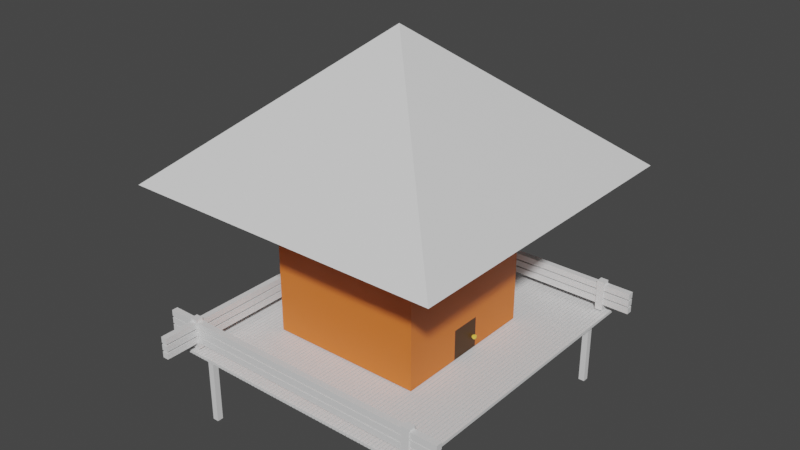 # Source: HouseWIthLedge1.blend  (saved by Blender 2.91.10; exported with 4.5.12 LTS)
import bpy
from mathutils import Matrix  # noqa: F401  (used for matrix-valued properties, if any)

bpy.ops.wm.read_factory_settings(use_empty=True)
scene = bpy.context.scene
scene.name = 'Scene'

# ---- collections
col_collection = bpy.data.collections.new('Collection'); scene.collection.children.link(col_collection)

# ---- materials (node trees are filled in below, after node groups)
mat_housebody = bpy.data.materials.new('HouseBody')
mat_housebody.use_transparent_shadow = False
mat_houseroof = bpy.data.materials.new('HouseRoof')
mat_houseroof.use_transparent_shadow = False
mat_insize = bpy.data.materials.new('Insize')
mat_insize.use_transparent_shadow = False
mat_material_004 = bpy.data.materials.new('Material.004')
mat_material_004.use_transparent_shadow = False
mat_doorhandle = bpy.data.materials.new('DoorHandle')
mat_doorhandle.use_transparent_shadow = False
mat_woodfloor = bpy.data.materials.new('WoodFloor')
mat_woodfloor.use_transparent_shadow = False

# ---- material node trees
mat_housebody.use_nodes = True; mat_housebody.node_tree.nodes.clear()
_N = mat_housebody.node_tree.nodes; _L = mat_housebody.node_tree.links
n0 = _N.new('ShaderNodeBsdfPrincipled'); n0.name = 'Principled BSDF'; n0.location = (10, 300)
n0.distribution = 'GGX'
n0.subsurface_method = 'BURLEY'
n0.inputs[0].default_value = (0.8, 0.184, 0.02754, 1.0)
n0.inputs[3].default_value = 1.45
n0.inputs[27].default_value = (0.0, 0.0, 0.0, 1.0)
n0.inputs[28].default_value = 1.0
n1 = _N.new('ShaderNodeOutputMaterial'); n1.name = 'Material Output'; n1.location = (300, 300)
_L.new(n0.outputs[0], n1.inputs[0])
n1.is_active_output = True
mat_houseroof.use_nodes = True; mat_houseroof.node_tree.nodes.clear()
_N = mat_houseroof.node_tree.nodes; _L = mat_houseroof.node_tree.links
n0 = _N.new('ShaderNodeBsdfPrincipled'); n0.name = 'Principled BSDF'; n0.location = (10, 300)
n0.distribution = 'GGX'
n0.subsurface_method = 'BURLEY'
n0.inputs[3].default_value = 1.45
n0.inputs[27].default_value = (0.0, 0.0, 0.0, 1.0)
n0.inputs[28].default_value = 1.0
n1 = _N.new('ShaderNodeOutputMaterial'); n1.name = 'Material Output'; n1.location = (300, 300)
_L.new(n0.outputs[0], n1.inputs[0])
n1.is_active_output = True
mat_insize.use_nodes = True; mat_insize.node_tree.nodes.clear()
_N = mat_insize.node_tree.nodes; _L = mat_insize.node_tree.links
n0 = _N.new('ShaderNodeBsdfPrincipled'); n0.name = 'Principled BSDF'; n0.location = (10, 300)
n0.distribution = 'GGX'
n0.subsurface_method = 'BURLEY'
n0.inputs[0].default_value = (0.0, 0.0, 0.0, 1.0)
n0.inputs[3].default_value = 1.45
n0.inputs[27].default_value = (0.0, 0.0, 0.0, 1.0)
n0.inputs[28].default_value = 1.0
n1 = _N.new('ShaderNodeOutputMaterial'); n1.name = 'Material Output'; n1.location = (300, 300)
_L.new(n0.outputs[0], n1.inputs[0])
n1.is_active_output = True
mat_material_004.use_nodes = True; mat_material_004.node_tree.nodes.clear()
_N = mat_material_004.node_tree.nodes; _L = mat_material_004.node_tree.links
n0 = _N.new('ShaderNodeBsdfPrincipled'); n0.name = 'Principled BSDF'; n0.location = (10, 300)
n0.distribution = 'GGX'
n0.subsurface_method = 'BURLEY'
n0.inputs[0].default_value = (0.06372, 0.0233, 0.001073, 1.0)
n0.inputs[3].default_value = 1.45
n0.inputs[27].default_value = (0.0, 0.0, 0.0, 1.0)
n0.inputs[28].default_value = 1.0
n1 = _N.new('ShaderNodeOutputMaterial'); n1.name = 'Material Output'; n1.location = (300, 300)
_L.new(n0.outputs[0], n1.inputs[0])
n1.is_active_output = True
mat_doorhandle.use_nodes = True; mat_doorhandle.node_tree.nodes.clear()
_N = mat_doorhandle.node_tree.nodes; _L = mat_doorhandle.node_tree.links
n0 = _N.new('ShaderNodeBsdfPrincipled'); n0.name = 'Principled BSDF'; n0.location = (10, 300)
n0.distribution = 'GGX'
n0.subsurface_method = 'BURLEY'
n0.inputs[0].default_value = (1.0, 0.6975, 0.09449, 1.0)
n0.inputs[3].default_value = 1.45
n0.inputs[27].default_value = (0.0, 0.0, 0.0, 1.0)
n0.inputs[28].default_value = 1.0
n1 = _N.new('ShaderNodeOutputMaterial'); n1.name = 'Material Output'; n1.location = (300, 300)
_L.new(n0.outputs[0], n1.inputs[0])
n1.is_active_output = True
mat_woodfloor.use_nodes = True; mat_woodfloor.node_tree.nodes.clear()
_N = mat_woodfloor.node_tree.nodes; _L = mat_woodfloor.node_tree.links
n0 = _N.new('ShaderNodeBsdfPrincipled'); n0.name = 'Principled BSDF'; n0.location = (10, 300)
n0.distribution = 'GGX'
n0.subsurface_method = 'BURLEY'
n0.inputs[3].default_value = 1.45
n0.inputs[27].default_value = (0.0, 0.0, 0.0, 1.0)
n0.inputs[28].default_value = 1.0
n1 = _N.new('ShaderNodeOutputMaterial'); n1.name = 'Material Output'; n1.location = (300, 300)
_L.new(n0.outputs[0], n1.inputs[0])
n1.is_active_output = True

# ---- world
world_world = bpy.data.worlds.new('World'); scene.world = world_world
world_world.use_nodes = True; world_world.node_tree.nodes.clear()
_N = world_world.node_tree.nodes; _L = world_world.node_tree.links
n0 = _N.new('ShaderNodeOutputWorld'); n0.name = 'World Output'; n0.location = (300, 300)
n1 = _N.new('ShaderNodeBackground'); n1.name = 'Background'; n1.location = (10, 300)
n1.inputs[0].default_value = (0.05088, 0.05088, 0.05088, 1.0)
_L.new(n1.outputs[0], n0.inputs[0])
n0.is_active_output = True
world_world.color = (0.05088, 0.05088, 0.05088)
world_world.use_sun_shadow = False
world_world.sun_shadow_jitter_overblur = 0.0

# ---- meshes
me_cube = bpy.data.meshes.new('Cube')
me_cube.from_pydata([(1.0, -0.2, -1.0), (1.0, 0.2, -1.0), (1.0, -0.2, -0.6), (1.0, 0.2, -0.6), (-1.0, -1.0, 1.0), (-1.0, 1.0, 1.0), (1.0, -1.0, 1.0), (1.0, 1.0, 1.0), (-2.079, -2.079, 1.0), (-2.079, 2.079, 1.0), (2.079, 2.079, 1.0), (2.079, -2.079, 1.0), (0.0, 0.0, 2.788), (1.0, 0.2, -1.0), (1.0, -0.2, -1.0), (1.0, 0.2, -0.6), (1.0, -0.2, -0.6), (1.0, 1.0, -1.0), (-1.0, 1.0, -1.0), (-1.0, -1.0, -1.0), (-1.0, -1.0, 1.0), (-1.0, 1.0, 1.0), (1.0, 1.0, 1.0), (1.0, -1.0, 1.0), (1.0, -1.0, -1.0), (0.5331, -0.2, -0.9932), (0.5331, 0.2, -0.9932), (0.5331, -0.2, -0.5932), (0.5331, 0.2, -0.5932), (0.5331, 0.0, -0.7932)], [], [(3, 1, 13, 15), (4, 5, 21, 20), (1, 0, 14, 13), (5, 4, 8, 9), (6, 4, 20, 23), (0, 2, 16, 14), (11, 10, 12), (6, 7, 10, 11), (7, 5, 9, 10), (4, 6, 11, 8), (9, 8, 12), (8, 11, 12), (10, 9, 12), (19, 20, 21, 18), (18, 21, 22, 17), (24, 23, 20, 19), (14, 16, 15, 13, 17, 22, 23, 24), (13, 14, 24, 19, 18, 17), (2, 3, 15, 16), (7, 6, 23, 22), (5, 7, 22, 21), (1, 3, 28, 26), (0, 1, 26, 25), (2, 0, 25, 27), (3, 2, 27, 28), (27, 25, 29), (28, 27, 29), (26, 28, 29), (25, 26, 29)])
me_cube.polygons.foreach_set('material_index', [0, 1, 0, 1, 1, 0, 1, 1, 1, 1, 1, 1, 1, 0, 0, 0, 0, 0, 0, 1, 1, 2, 2, 2, 2, 2, 2, 2, 2])
_uv = me_cube.uv_layers.new(name='UVMap')
_uv.uv.foreach_set('vector', [0.0, 0.0, 0.0, 0.0, 0.0, 0.0, 0.0, 0.0, 0.625, 0.0, 0.625, 0.25, 0.625, 0.25, 0.625, 0.0, 0.0, 0.0, 0.0, 0.0, 0.0, 0.0, 0.0, 0.0, 0.625, 0.25, 0.625, 0.0, 0.625, 0.0, 0.625, 0.25, 0.625, 0.75, 0.625, 1.0, 0.625, 1.0, 0.625, 0.75, 0.0, 0.0, 0.0, 0.0, 0.0, 0.0, 0.0, 0.0, 0.625, 0.75, 0.625, 0.5, 0.625, 0.75, 0.625, 0.75, 0.625, 0.5, 0.625, 0.5, 0.625, 0.75, 0.625, 0.5, 0.625, 0.25, 0.625, 0.25, 0.625, 0.5, 0.625, 1.0, 0.625, 0.75, 0.625, 0.75, 0.625, 1.0, 0.625, 0.25, 0.625, 0.0, 0.625, 0.25, 0.625, 1.0, 0.625, 0.75, 0.625, 1.0, 0.625, 0.5, 0.625, 0.25, 0.625, 0.5, 0.375, 0.0, 0.625, 0.0, 0.625, 0.25, 0.375, 0.25, 0.375, 0.25, 0.625, 0.25, 0.625, 0.5, 0.375, 0.5, 0.375, 0.75, 0.625, 0.75, 0.625, 1.0, 0.375, 1.0, 0.375, 0.65, 0.425, 0.65, 0.425, 0.6, 0.375, 0.6, 0.375, 0.5, 0.625, 0.5, 0.625, 0.75, 0.375, 0.75, 0.3625, 0.6, 0.375, 0.65, 0.375, 0.75, 0.125, 0.75, 0.125, 0.5, 0.375, 0.5, 0.0, 0.0, 0.0, 0.0, 0.0, 0.0, 0.0, 0.0, 0.625, 0.5, 0.625, 0.75, 0.625, 0.75, 0.625, 0.5, 0.625, 0.25, 0.625, 0.5, 0.625, 0.5, 0.625, 0.25, 0.0, 0.0, 0.0, 0.0, 0.0, 0.0, 0.0, 0.0, 0.0, 0.0, 0.0, 0.0, 0.0, 0.0, 0.0, 0.0, 0.0, 0.0, 0.0, 0.0, 0.0, 0.0, 0.0, 0.0, 0.0, 0.0, 0.0, 0.0, 0.0, 0.0, 0.0, 0.0, 0.0, 0.0, 0.0, 0.0, 0.0, 0.0, 0.0, 0.0, 0.0, 0.0, 0.0, 0.0, 0.0, 0.0, 0.0, 0.0, 0.0, 0.0, 0.0, 0.0, 0.0, 0.0, 0.0, 0.0])
me_cube.materials.append(mat_housebody)
me_cube.materials.append(mat_houseroof)
me_cube.materials.append(mat_insize)
me_cube.use_remesh_fix_poles = True
me_cube.use_remesh_preserve_attributes = False
me_cube.use_mirror_vertex_groups = False
me_cube.update()
me_cube_002 = bpy.data.meshes.new('Cube.002')
me_cube_002.from_pydata([(-0.25, -1.0, -1.0), (-0.25, -1.0, 1.0), (-0.25, 1.0, -1.0), (-0.25, 1.0, 1.0), (0.25, -1.0, -1.0), (0.25, -1.0, 1.0), (0.25, 1.0, -1.0), (0.25, 1.0, 1.0)], [], [(0, 1, 3, 2), (2, 3, 7, 6), (6, 7, 5, 4), (4, 5, 1, 0), (2, 6, 4, 0), (7, 3, 1, 5)])
_uv = me_cube_002.uv_layers.new(name='UVMap')
_uv.uv.foreach_set('vector', [0.375, 0.0, 0.625, 0.0, 0.625, 0.25, 0.375, 0.25, 0.375, 0.25, 0.625, 0.25, 0.625, 0.5, 0.375, 0.5, 0.375, 0.5, 0.625, 0.5, 0.625, 0.75, 0.375, 0.75, 0.375, 0.75, 0.625, 0.75, 0.625, 1.0, 0.375, 1.0, 0.125, 0.5, 0.375, 0.5, 0.375, 0.75, 0.125, 0.75, 0.625, 0.5, 0.875, 0.5, 0.875, 0.75, 0.625, 0.75])
me_cube_002.materials.append(mat_material_004)
me_cube_002.use_remesh_fix_poles = True
me_cube_002.use_remesh_preserve_attributes = False
me_cube_002.use_mirror_vertex_groups = False
me_cube_002.update()
me_cube_004 = bpy.data.meshes.new('Cube.004')
me_cube_004.from_pydata([(-1.0, -1.0, -1.0), (-1.0, -1.0, 1.0), (-1.0, 1.0, -1.0), (-1.0, 1.0, 1.0), (1.0, -1.0, -1.0), (1.0, -1.0, 1.0), (1.0, 1.0, -1.0), (1.0, 1.0, 1.0), (0.7648, -1.413, -1.413), (0.7648, -1.413, 1.413), (0.7648, 1.413, -1.413), (0.7648, 1.413, 1.413), (2.701, -1.413, -1.413), (2.701, -1.413, 1.413), (2.701, 1.413, -1.413), (2.701, 1.413, 1.413)], [], [(0, 1, 3, 2), (2, 3, 7, 6), (6, 7, 5, 4), (4, 5, 1, 0), (2, 6, 4, 0), (7, 3, 1, 5), (8, 9, 11, 10), (10, 11, 15, 14), (14, 15, 13, 12), (12, 13, 9, 8), (10, 14, 12, 8), (15, 11, 9, 13)])
_uv = me_cube_004.uv_layers.new(name='UVMap')
_uv.uv.foreach_set('vector', [0.375, 0.0, 0.625, 0.0, 0.625, 0.25, 0.375, 0.25, 0.375, 0.25, 0.625, 0.25, 0.625, 0.5, 0.375, 0.5, 0.375, 0.5, 0.625, 0.5, 0.625, 0.75, 0.375, 0.75, 0.375, 0.75, 0.625, 0.75, 0.625, 1.0, 0.375, 1.0, 0.125, 0.5, 0.375, 0.5, 0.375, 0.75, 0.125, 0.75, 0.625, 0.5, 0.875, 0.5, 0.875, 0.75, 0.625, 0.75, 0.375, 0.0, 0.625, 0.0, 0.625, 0.25, 0.375, 0.25, 0.375, 0.25, 0.625, 0.25, 0.625, 0.5, 0.375, 0.5, 0.375, 0.5, 0.625, 0.5, 0.625, 0.75, 0.375, 0.75, 0.375, 0.75, 0.625, 0.75, 0.625, 1.0, 0.375, 1.0, 0.125, 0.5, 0.375, 0.5, 0.375, 0.75, 0.125, 0.75, 0.625, 0.5, 0.875, 0.5, 0.875, 0.75, 0.625, 0.75])
me_cube_004.materials.append(mat_doorhandle)
me_cube_004.use_remesh_fix_poles = True
me_cube_004.use_remesh_preserve_attributes = False
me_cube_004.use_mirror_vertex_groups = False
me_cube_004.update()
me_cube_006 = bpy.data.meshes.new('Cube.006')
me_cube_006.from_pydata([(-1.0, -1.0, -1.0), (-1.0, -1.0, 1.0), (-1.0, 1.0, -1.0), (-1.0, 1.0, 1.0), (1.0, -1.0, -1.0), (1.0, -1.0, 1.0), (1.0, 1.0, -1.0), (1.0, 1.0, 1.0)], [], [(0, 1, 3, 2), (2, 3, 7, 6), (6, 7, 5, 4), (4, 5, 1, 0), (2, 6, 4, 0), (7, 3, 1, 5)])
_uv = me_cube_006.uv_layers.new(name='UVMap')
_uv.uv.foreach_set('vector', [0.375, 0.0, 0.625, 0.0, 0.625, 0.25, 0.375, 0.25, 0.375, 0.25, 0.625, 0.25, 0.625, 0.5, 0.375, 0.5, 0.375, 0.5, 0.625, 0.5, 0.625, 0.75, 0.375, 0.75, 0.375, 0.75, 0.625, 0.75, 0.625, 1.0, 0.375, 1.0, 0.125, 0.5, 0.375, 0.5, 0.375, 0.75, 0.125, 0.75, 0.625, 0.5, 0.875, 0.5, 0.875, 0.75, 0.625, 0.75])
me_cube_006.materials.append(mat_woodfloor)
me_cube_006.use_remesh_fix_poles = True
me_cube_006.use_remesh_preserve_attributes = False
me_cube_006.use_mirror_vertex_groups = False
me_cube_006.update()
me_cube_007 = bpy.data.meshes.new('Cube.007')
me_cube_007.from_pydata([(-1.0, -1.0, -1.0), (-1.0, -1.0, 1.0), (-1.0, 1.0, -1.0), (-1.0, 1.0, 1.0), (1.0, -1.0, -1.0), (1.0, -1.0, 1.0), (1.0, 1.0, -1.0), (1.0, 1.0, 1.0)], [], [(0, 1, 3, 2), (2, 3, 7, 6), (6, 7, 5, 4), (4, 5, 1, 0), (2, 6, 4, 0), (7, 3, 1, 5)])
_uv = me_cube_007.uv_layers.new(name='UVMap')
_uv.uv.foreach_set('vector', [0.375, 0.0, 0.625, 0.0, 0.625, 0.25, 0.375, 0.25, 0.375, 0.25, 0.625, 0.25, 0.625, 0.5, 0.375, 0.5, 0.375, 0.5, 0.625, 0.5, 0.625, 0.75, 0.375, 0.75, 0.375, 0.75, 0.625, 0.75, 0.625, 1.0, 0.375, 1.0, 0.125, 0.5, 0.375, 0.5, 0.375, 0.75, 0.125, 0.75, 0.625, 0.5, 0.875, 0.5, 0.875, 0.75, 0.625, 0.75])
me_cube_007.materials.append(mat_woodfloor)
me_cube_007.use_remesh_fix_poles = True
me_cube_007.use_remesh_preserve_attributes = False
me_cube_007.use_mirror_vertex_groups = False
me_cube_007.update()
me_cube_008 = bpy.data.meshes.new('Cube.008')
me_cube_008.from_pydata([(-1.0, -1.0, -1.0), (-1.0, -1.0, 1.0), (-1.0, 1.0, -1.0), (-1.0, 1.0, 1.0), (1.0, -1.0, -1.0), (1.0, -1.0, 1.0), (1.0, 1.0, -1.0), (1.0, 1.0, 1.0)], [], [(0, 1, 3, 2), (2, 3, 7, 6), (6, 7, 5, 4), (4, 5, 1, 0), (2, 6, 4, 0), (7, 3, 1, 5)])
_uv = me_cube_008.uv_layers.new(name='UVMap')
_uv.uv.foreach_set('vector', [0.375, 0.0, 0.625, 0.0, 0.625, 0.25, 0.375, 0.25, 0.375, 0.25, 0.625, 0.25, 0.625, 0.5, 0.375, 0.5, 0.375, 0.5, 0.625, 0.5, 0.625, 0.75, 0.375, 0.75, 0.375, 0.75, 0.625, 0.75, 0.625, 1.0, 0.375, 1.0, 0.125, 0.5, 0.375, 0.5, 0.375, 0.75, 0.125, 0.75, 0.625, 0.5, 0.875, 0.5, 0.875, 0.75, 0.625, 0.75])
me_cube_008.materials.append(mat_woodfloor)
me_cube_008.use_remesh_fix_poles = True
me_cube_008.use_remesh_preserve_attributes = False
me_cube_008.use_mirror_vertex_groups = False
me_cube_008.update()
me_cube_010 = bpy.data.meshes.new('Cube.010')
me_cube_010.from_pydata([(-1.0, -1.0, -1.0), (-1.0, -1.0, 1.0), (-1.0, 1.0, -1.0), (-1.0, 1.0, 1.0), (1.0, -1.0, -1.0), (1.0, -1.0, 1.0), (1.0, 1.0, -1.0), (1.0, 1.0, 1.0)], [], [(0, 1, 3, 2), (2, 3, 7, 6), (6, 7, 5, 4), (4, 5, 1, 0), (2, 6, 4, 0), (7, 3, 1, 5)])
_uv = me_cube_010.uv_layers.new(name='UVMap')
_uv.uv.foreach_set('vector', [0.375, 0.0, 0.625, 0.0, 0.625, 0.25, 0.375, 0.25, 0.375, 0.25, 0.625, 0.25, 0.625, 0.5, 0.375, 0.5, 0.375, 0.5, 0.625, 0.5, 0.625, 0.75, 0.375, 0.75, 0.375, 0.75, 0.625, 0.75, 0.625, 1.0, 0.375, 1.0, 0.125, 0.5, 0.375, 0.5, 0.375, 0.75, 0.125, 0.75, 0.625, 0.5, 0.875, 0.5, 0.875, 0.75, 0.625, 0.75])
me_cube_010.materials.append(mat_woodfloor)
me_cube_010.use_remesh_fix_poles = True
me_cube_010.use_remesh_preserve_attributes = False
me_cube_010.use_mirror_vertex_groups = False
me_cube_010.update()
me_cube_011 = bpy.data.meshes.new('Cube.011')
me_cube_011.from_pydata([(-1.0, -1.0, -1.0), (-1.0, -1.0, 1.0), (-1.0, 1.0, -1.0), (-1.0, 1.0, 1.0), (1.0, -1.0, -1.0), (1.0, -1.0, 1.0), (1.0, 1.0, -1.0), (1.0, 1.0, 1.0)], [], [(0, 1, 3, 2), (2, 3, 7, 6), (6, 7, 5, 4), (4, 5, 1, 0), (2, 6, 4, 0), (7, 3, 1, 5)])
_uv = me_cube_011.uv_layers.new(name='UVMap')
_uv.uv.foreach_set('vector', [0.375, 0.0, 0.625, 0.0, 0.625, 0.25, 0.375, 0.25, 0.375, 0.25, 0.625, 0.25, 0.625, 0.5, 0.375, 0.5, 0.375, 0.5, 0.625, 0.5, 0.625, 0.75, 0.375, 0.75, 0.375, 0.75, 0.625, 0.75, 0.625, 1.0, 0.375, 1.0, 0.125, 0.5, 0.375, 0.5, 0.375, 0.75, 0.125, 0.75, 0.625, 0.5, 0.875, 0.5, 0.875, 0.75, 0.625, 0.75])
me_cube_011.materials.append(mat_woodfloor)
me_cube_011.use_remesh_fix_poles = True
me_cube_011.use_remesh_preserve_attributes = False
me_cube_011.use_mirror_vertex_groups = False
me_cube_011.update()
me_cube_012 = bpy.data.meshes.new('Cube.012')
me_cube_012.from_pydata([(-1.0, -1.0, -1.0), (-1.0, -1.0, 1.0), (-1.0, 1.0, -1.0), (-1.0, 1.0, 1.0), (1.0, -1.0, -1.0), (1.0, -1.0, 1.0), (1.0, 1.0, -1.0), (1.0, 1.0, 1.0)], [], [(0, 1, 3, 2), (2, 3, 7, 6), (6, 7, 5, 4), (4, 5, 1, 0), (2, 6, 4, 0), (7, 3, 1, 5)])
_uv = me_cube_012.uv_layers.new(name='UVMap')
_uv.uv.foreach_set('vector', [0.375, 0.0, 0.625, 0.0, 0.625, 0.25, 0.375, 0.25, 0.375, 0.25, 0.625, 0.25, 0.625, 0.5, 0.375, 0.5, 0.375, 0.5, 0.625, 0.5, 0.625, 0.75, 0.375, 0.75, 0.375, 0.75, 0.625, 0.75, 0.625, 1.0, 0.375, 1.0, 0.125, 0.5, 0.375, 0.5, 0.375, 0.75, 0.125, 0.75, 0.625, 0.5, 0.875, 0.5, 0.875, 0.75, 0.625, 0.75])
me_cube_012.materials.append(mat_woodfloor)
me_cube_012.use_remesh_fix_poles = True
me_cube_012.use_remesh_preserve_attributes = False
me_cube_012.use_mirror_vertex_groups = False
me_cube_012.update()
me_cube_013 = bpy.data.meshes.new('Cube.013')
me_cube_013.from_pydata([(-1.0, -1.0, -1.0), (-1.0, -1.0, 1.0), (-1.0, 1.0, -1.0), (-1.0, 1.0, 1.0), (1.0, -1.0, -1.0), (1.0, -1.0, 1.0), (1.0, 1.0, -1.0), (1.0, 1.0, 1.0)], [], [(0, 1, 3, 2), (2, 3, 7, 6), (6, 7, 5, 4), (4, 5, 1, 0), (2, 6, 4, 0), (7, 3, 1, 5)])
_uv = me_cube_013.uv_layers.new(name='UVMap')
_uv.uv.foreach_set('vector', [0.375, 0.0, 0.625, 0.0, 0.625, 0.25, 0.375, 0.25, 0.375, 0.25, 0.625, 0.25, 0.625, 0.5, 0.375, 0.5, 0.375, 0.5, 0.625, 0.5, 0.625, 0.75, 0.375, 0.75, 0.375, 0.75, 0.625, 0.75, 0.625, 1.0, 0.375, 1.0, 0.125, 0.5, 0.375, 0.5, 0.375, 0.75, 0.125, 0.75, 0.625, 0.5, 0.875, 0.5, 0.875, 0.75, 0.625, 0.75])
me_cube_013.materials.append(mat_woodfloor)
me_cube_013.use_remesh_fix_poles = True
me_cube_013.use_remesh_preserve_attributes = False
me_cube_013.use_mirror_vertex_groups = False
me_cube_013.update()
me_cube_014 = bpy.data.meshes.new('Cube.014')
me_cube_014.from_pydata([(-1.0, -1.0, -1.0), (-1.0, -1.0, 1.0), (-1.0, 1.0, -1.0), (-1.0, 1.0, 1.0), (1.0, -1.0, -1.0), (1.0, -1.0, 1.0), (1.0, 1.0, -1.0), (1.0, 1.0, 1.0)], [], [(0, 1, 3, 2), (2, 3, 7, 6), (6, 7, 5, 4), (4, 5, 1, 0), (2, 6, 4, 0), (7, 3, 1, 5)])
_uv = me_cube_014.uv_layers.new(name='UVMap')
_uv.uv.foreach_set('vector', [0.375, 0.0, 0.625, 0.0, 0.625, 0.25, 0.375, 0.25, 0.375, 0.25, 0.625, 0.25, 0.625, 0.5, 0.375, 0.5, 0.375, 0.5, 0.625, 0.5, 0.625, 0.75, 0.375, 0.75, 0.375, 0.75, 0.625, 0.75, 0.625, 1.0, 0.375, 1.0, 0.125, 0.5, 0.375, 0.5, 0.375, 0.75, 0.125, 0.75, 0.625, 0.5, 0.875, 0.5, 0.875, 0.75, 0.625, 0.75])
me_cube_014.materials.append(mat_woodfloor)
me_cube_014.use_remesh_fix_poles = True
me_cube_014.use_remesh_preserve_attributes = False
me_cube_014.use_mirror_vertex_groups = False
me_cube_014.update()
me_cube_015 = bpy.data.meshes.new('Cube.015')
me_cube_015.from_pydata([(-1.0, -1.0, -1.0), (-1.0, -1.0, 1.0), (-1.0, 1.0, -1.0), (-1.0, 1.0, 1.0), (1.0, -1.0, -1.0), (1.0, -1.0, 1.0), (1.0, 1.0, -1.0), (1.0, 1.0, 1.0)], [], [(0, 1, 3, 2), (2, 3, 7, 6), (6, 7, 5, 4), (4, 5, 1, 0), (2, 6, 4, 0), (7, 3, 1, 5)])
_uv = me_cube_015.uv_layers.new(name='UVMap')
_uv.uv.foreach_set('vector', [0.375, 0.0, 0.625, 0.0, 0.625, 0.25, 0.375, 0.25, 0.375, 0.25, 0.625, 0.25, 0.625, 0.5, 0.375, 0.5, 0.375, 0.5, 0.625, 0.5, 0.625, 0.75, 0.375, 0.75, 0.375, 0.75, 0.625, 0.75, 0.625, 1.0, 0.375, 1.0, 0.125, 0.5, 0.375, 0.5, 0.375, 0.75, 0.125, 0.75, 0.625, 0.5, 0.875, 0.5, 0.875, 0.75, 0.625, 0.75])
me_cube_015.materials.append(mat_woodfloor)
me_cube_015.use_remesh_fix_poles = True
me_cube_015.use_remesh_preserve_attributes = False
me_cube_015.use_mirror_vertex_groups = False
me_cube_015.update()
me_cube_016 = bpy.data.meshes.new('Cube.016')
me_cube_016.from_pydata([(-1.0, -1.0, -1.0), (-1.0, -1.0, 1.0), (-1.0, 1.0, -1.0), (-1.0, 1.0, 1.0), (1.0, -1.0, -1.0), (1.0, -1.0, 1.0), (1.0, 1.0, -1.0), (1.0, 1.0, 1.0)], [], [(0, 1, 3, 2), (2, 3, 7, 6), (6, 7, 5, 4), (4, 5, 1, 0), (2, 6, 4, 0), (7, 3, 1, 5)])
_uv = me_cube_016.uv_layers.new(name='UVMap')
_uv.uv.foreach_set('vector', [0.375, 0.0, 0.625, 0.0, 0.625, 0.25, 0.375, 0.25, 0.375, 0.25, 0.625, 0.25, 0.625, 0.5, 0.375, 0.5, 0.375, 0.5, 0.625, 0.5, 0.625, 0.75, 0.375, 0.75, 0.375, 0.75, 0.625, 0.75, 0.625, 1.0, 0.375, 1.0, 0.125, 0.5, 0.375, 0.5, 0.375, 0.75, 0.125, 0.75, 0.625, 0.5, 0.875, 0.5, 0.875, 0.75, 0.625, 0.75])
me_cube_016.materials.append(mat_woodfloor)
me_cube_016.use_remesh_fix_poles = True
me_cube_016.use_remesh_preserve_attributes = False
me_cube_016.use_mirror_vertex_groups = False
me_cube_016.update()
me_cube_017 = bpy.data.meshes.new('Cube.017')
me_cube_017.from_pydata([(-1.0, -1.0, -1.0), (-1.0, -1.0, 1.0), (-1.0, 1.0, -1.0), (-1.0, 1.0, 1.0), (1.0, -1.0, -1.0), (1.0, -1.0, 1.0), (1.0, 1.0, -1.0), (1.0, 1.0, 1.0)], [], [(0, 1, 3, 2), (2, 3, 7, 6), (6, 7, 5, 4), (4, 5, 1, 0), (2, 6, 4, 0), (7, 3, 1, 5)])
_uv = me_cube_017.uv_layers.new(name='UVMap')
_uv.uv.foreach_set('vector', [0.375, 0.0, 0.625, 0.0, 0.625, 0.25, 0.375, 0.25, 0.375, 0.25, 0.625, 0.25, 0.625, 0.5, 0.375, 0.5, 0.375, 0.5, 0.625, 0.5, 0.625, 0.75, 0.375, 0.75, 0.375, 0.75, 0.625, 0.75, 0.625, 1.0, 0.375, 1.0, 0.125, 0.5, 0.375, 0.5, 0.375, 0.75, 0.125, 0.75, 0.625, 0.5, 0.875, 0.5, 0.875, 0.75, 0.625, 0.75])
me_cube_017.materials.append(mat_woodfloor)
me_cube_017.use_remesh_fix_poles = True
me_cube_017.use_remesh_preserve_attributes = False
me_cube_017.use_mirror_vertex_groups = False
me_cube_017.update()
me_cube_018 = bpy.data.meshes.new('Cube.018')
me_cube_018.from_pydata([(-1.0, -1.0, -1.0), (-1.0, -1.0, 1.0), (-1.0, 1.0, -1.0), (-1.0, 1.0, 1.0), (1.0, -1.0, -1.0), (1.0, -1.0, 1.0), (1.0, 1.0, -1.0), (1.0, 1.0, 1.0)], [], [(0, 1, 3, 2), (2, 3, 7, 6), (6, 7, 5, 4), (4, 5, 1, 0), (2, 6, 4, 0), (7, 3, 1, 5)])
_uv = me_cube_018.uv_layers.new(name='UVMap')
_uv.uv.foreach_set('vector', [0.375, 0.0, 0.625, 0.0, 0.625, 0.25, 0.375, 0.25, 0.375, 0.25, 0.625, 0.25, 0.625, 0.5, 0.375, 0.5, 0.375, 0.5, 0.625, 0.5, 0.625, 0.75, 0.375, 0.75, 0.375, 0.75, 0.625, 0.75, 0.625, 1.0, 0.375, 1.0, 0.125, 0.5, 0.375, 0.5, 0.375, 0.75, 0.125, 0.75, 0.625, 0.5, 0.875, 0.5, 0.875, 0.75, 0.625, 0.75])
me_cube_018.materials.append(mat_woodfloor)
me_cube_018.use_remesh_fix_poles = True
me_cube_018.use_remesh_preserve_attributes = False
me_cube_018.use_mirror_vertex_groups = False
me_cube_018.update()

# ---- objects
ob_house = bpy.data.objects.new('House', me_cube)
ob_door = bpy.data.objects.new('Door', me_cube_002)
ob_doorknob = bpy.data.objects.new('DoorKnob', me_cube_004)
ob_doorholder = bpy.data.objects.new('DoorHolder', None)
ob_woodbase = bpy.data.objects.new('WoodBase', me_cube_006)
ob_fencel = bpy.data.objects.new('FenceL', me_cube_007)
ob_postl = bpy.data.objects.new('PostL', me_cube_008)
ob_fenceb = bpy.data.objects.new('FenceB', me_cube_010)
ob_postlb = bpy.data.objects.new('PostLB', me_cube_011)
ob_postlr = bpy.data.objects.new('PostLR', me_cube_012)
ob_fencer = bpy.data.objects.new('FenceR', me_cube_013)
ob_postr = bpy.data.objects.new('PostR', me_cube_014)
ob_legs = bpy.data.objects.new('LEgs', me_cube_015)
ob_leg = bpy.data.objects.new('Leg', me_cube_016)
ob_leg_1 = bpy.data.objects.new('leg', me_cube_017)
ob_leg_001 = bpy.data.objects.new('leg.001', me_cube_018)

# ---- transforms, parenting, visibility, modifiers, constraints
ob_house.location = (-6.0, 0.0, 5.0)
ob_house.scale = (5.0, 5.0, 5.0)
ob_house.lineart.crease_threshold = 0.0
ob_door.parent = ob_doorholder
ob_door.matrix_parent_inverse = Matrix(((1.0, -0.0, -0.0, -0.0), (-0.0, 1.0, 0.0, 1.0), (-0.0, -0.0, 1.0, -1.1), (-0.0, 0.0, -0.0, 1.0)))
ob_door.location = (-0.25, 0.0, 1.0)
ob_door.lineart.crease_threshold = 0.0
ob_doorknob.parent = ob_door
ob_doorknob.matrix_parent_inverse = Matrix(((1.0, -0.0, 0.0, 0.25), (-0.0, 1.0, -0.0, 0.0), (0.0, 0.0, 1.0, -1.0), (-0.0, 0.0, -0.0, 1.0)))
ob_doorknob.location = (0.02751, 0.7289, 0.801)
ob_doorknob.scale = (0.07157, 0.07157, 0.07157)
ob_doorknob.lineart.crease_threshold = 0.0
ob_doorholder.parent = ob_house
ob_doorholder.matrix_parent_inverse = Matrix(((0.2, -0.0, 0.0, 1.0), (-0.0, 0.2, -0.0, 0.0), (0.0, 0.0, 0.2, -1.0), (-0.0, 0.0, -0.0, 1.0)))
ob_doorholder.location = (0.0, -1.0, 1.1)
ob_doorholder.lineart.crease_threshold = 0.0
ob_woodbase.location = (3.0, 0.0, -0.2)
ob_woodbase.scale = (0.1, 10.0, 0.1)
ob_woodbase.lineart.crease_threshold = 0.0
_m = ob_woodbase.modifiers.new('Array', 'ARRAY')
_m.count = 69
_m.relative_offset_displace = (-1.25, 0.0, 0.0)
ob_fencel.location = (-5.5, -9.5, 0.6154)
ob_fencel.rotation_euler = (-1.201e-07, 1.571, -1.571)
ob_fencel.scale = (0.2, 10.0, 0.2)
ob_fencel.lineart.crease_threshold = 0.0
_m = ob_fencel.modifiers.new('Array', 'ARRAY')
_m.count = 3
_m.relative_offset_displace = (-1.25, 0.0, 0.0)
ob_postl.location = (2.5, -9.5, 1.0)
ob_postl.rotation_euler = (1.571, 3.142, -4.371e-08)
ob_postl.scale = (0.25, 1.0, 0.25)
ob_postl.lineart.crease_threshold = 0.0
ob_fenceb.location = (-13.5, 0.0, 0.6154)
ob_fenceb.rotation_euler = (3.142, 1.571, 0.0)
ob_fenceb.scale = (0.2, 12.0, 0.2)
ob_fenceb.lineart.crease_threshold = 0.0
_m = ob_fenceb.modifiers.new('Array', 'ARRAY')
_m.count = 3
_m.relative_offset_displace = (-1.25, 0.0, 0.0)
ob_postlb.location = (-13.5, -9.514, 1.0)
ob_postlb.rotation_euler = (1.571, 3.142, -1.571)
ob_postlb.scale = (0.25, 1.0, 0.25)
ob_postlb.lineart.crease_threshold = 0.0
ob_postlr.location = (-13.5, 9.486, 1.0)
ob_postlr.rotation_euler = (1.571, 3.142, -1.571)
ob_postlr.scale = (0.25, 1.0, 0.25)
ob_postlr.lineart.crease_threshold = 0.0
ob_fencer.location = (-5.5, 9.486, 0.6154)
ob_fencer.rotation_euler = (4.712, 1.571, 0.0)
ob_fencer.scale = (0.2, 10.0, 0.2)
ob_fencer.lineart.crease_threshold = 0.0
_m = ob_fencer.modifiers.new('Array', 'ARRAY')
_m.count = 3
_m.relative_offset_displace = (-1.25, 0.0, 0.0)
ob_postr.location = (2.5, 9.486, 1.0)
ob_postr.rotation_euler = (1.571, 3.142, -3.142)
ob_postr.scale = (0.25, 1.0, 0.25)
ob_postr.lineart.crease_threshold = 0.0
ob_legs.location = (2.0, -9.0, -2.828)
ob_legs.rotation_euler = (1.571, -0.0, 0.0)
ob_legs.scale = (0.2, 2.5, 0.2)
ob_legs.lineart.crease_threshold = 0.0
ob_leg.location = (-13.0, -9.0, -2.828)
ob_leg.rotation_euler = (1.571, -0.0, 0.0)
ob_leg.scale = (0.2, 2.5, 0.2)
ob_leg.lineart.crease_threshold = 0.0
ob_leg_1.location = (-13.0, 9.0, -2.828)
ob_leg_1.rotation_euler = (1.571, -0.0, 0.0)
ob_leg_1.scale = (0.2, 2.5, 0.2)
ob_leg_1.lineart.crease_threshold = 0.0
ob_leg_001.location = (2.0, 9.0, -2.828)
ob_leg_001.rotation_euler = (1.571, -0.0, 0.0)
ob_leg_001.scale = (0.2, 2.5, 0.2)
ob_leg_001.lineart.crease_threshold = 0.0

# ---- collection membership
col_collection.objects.link(ob_house)
col_collection.objects.link(ob_door)
col_collection.objects.link(ob_doorknob)
col_collection.objects.link(ob_doorholder)
col_collection.objects.link(ob_woodbase)
col_collection.objects.link(ob_fencel)
col_collection.objects.link(ob_postl)
col_collection.objects.link(ob_fenceb)
col_collection.objects.link(ob_postlb)
col_collection.objects.link(ob_postlr)
col_collection.objects.link(ob_fencer)
col_collection.objects.link(ob_postr)
col_collection.objects.link(ob_legs)
col_collection.objects.link(ob_leg)
col_collection.objects.link(ob_leg_1)
col_collection.objects.link(ob_leg_001)

# ---- scene / render settings (as saved in the file)
scene.frame_start = 1; scene.frame_end = 250; scene.frame_set(1)
scene.render.engine = 'BLENDER_EEVEE_NEXT'
scene.cycles.use_denoising = False
scene.cycles.samples = 128
scene.cycles.sampling_pattern = 'TABULATED_SOBOL'
scene.cycles.use_adaptive_sampling = False
scene.cycles.use_light_tree = False
scene.view_settings.view_transform = 'Filmic'
bpy.context.view_layer.update()

# ---- added for rendering (the .blend has no active camera and no usable light): camera, sun
cam_auto = bpy.data.cameras.new('AutoCamera')
cam_auto.lens = 50.0
cam_auto.sensor_width = 36.0
cam_auto.clip_end = 1000.0
ob_auto_camera = bpy.data.objects.new('AutoCamera', cam_auto)
scene.collection.objects.link(ob_auto_camera)
ob_auto_camera.location = (31.0794, -44.4322, 36.4279)
ob_auto_camera.rotation_euler = (1.09748, -7.21219e-08, 0.694738)
scene.camera = ob_auto_camera
light_auto_sun = bpy.data.lights.new('AutoSun', 'SUN')
light_auto_sun.energy = 3.0
light_auto_sun.angle = 0.0523599
ob_auto_sun = bpy.data.objects.new('AutoSun', light_auto_sun)
scene.collection.objects.link(ob_auto_sun)
ob_auto_sun.rotation_euler = (0.872665, 0.174533, 0.523599)
bpy.context.view_layer.update()
